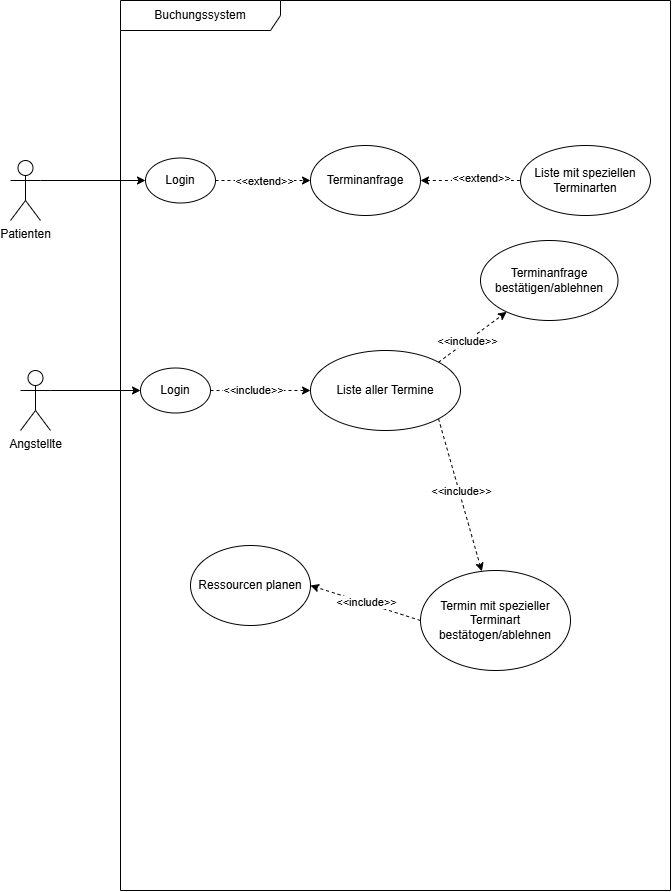

The diagram above was exported from draw.io. Its source (the exported page's mxGraphModel, read from the mxfile embedded in the PNG):
<mxGraphModel dx="1712" dy="919" grid="1" gridSize="10" guides="1" tooltips="1" connect="1" arrows="1" fold="1" page="1" pageScale="1" pageWidth="827" pageHeight="1169" math="0" shadow="0">
  <root>
    <mxCell id="0" />
    <mxCell id="1" parent="0" />
    <mxCell id="gd_-cPdGObs35_z85PYl-1" parent="1" style="shape=umlFrame;whiteSpace=wrap;html=1;pointerEvents=0;recursiveResize=0;container=1;collapsible=0;width=160;" value="Buchungssystem" vertex="1">
      <mxGeometry height="890" width="550" x="240" y="140" as="geometry" />
    </mxCell>
    <mxCell id="gd_-cPdGObs35_z85PYl-13" edge="1" parent="gd_-cPdGObs35_z85PYl-1" source="gd_-cPdGObs35_z85PYl-4" style="edgeStyle=orthogonalEdgeStyle;rounded=0;orthogonalLoop=1;jettySize=auto;html=1;exitX=1;exitY=0.5;exitDx=0;exitDy=0;entryX=0;entryY=0.5;entryDx=0;entryDy=0;dashed=1;" target="gd_-cPdGObs35_z85PYl-10">
      <mxGeometry relative="1" as="geometry" />
    </mxCell>
    <mxCell id="gd_-cPdGObs35_z85PYl-27" connectable="0" parent="gd_-cPdGObs35_z85PYl-13" style="edgeLabel;html=1;align=center;verticalAlign=middle;resizable=0;points=[];" value="&amp;lt;&amp;lt;extend&amp;gt;&amp;gt;" vertex="1">
      <mxGeometry relative="1" x="-0.28" y="1" as="geometry">
        <mxPoint x="14" y="1" as="offset" />
      </mxGeometry>
    </mxCell>
    <mxCell id="gd_-cPdGObs35_z85PYl-4" parent="gd_-cPdGObs35_z85PYl-1" style="ellipse;html=1;whiteSpace=wrap;" value="Login" vertex="1">
      <mxGeometry height="45" width="70" x="25" y="157.5" as="geometry" />
    </mxCell>
    <mxCell id="gd_-cPdGObs35_z85PYl-15" edge="1" parent="gd_-cPdGObs35_z85PYl-1" source="gd_-cPdGObs35_z85PYl-7" style="edgeStyle=orthogonalEdgeStyle;rounded=0;orthogonalLoop=1;jettySize=auto;html=1;exitX=1;exitY=0.5;exitDx=0;exitDy=0;entryX=0;entryY=0.5;entryDx=0;entryDy=0;dashed=1;" target="gd_-cPdGObs35_z85PYl-12">
      <mxGeometry relative="1" as="geometry" />
    </mxCell>
    <mxCell id="gd_-cPdGObs35_z85PYl-28" connectable="0" parent="gd_-cPdGObs35_z85PYl-15" style="edgeLabel;html=1;align=center;verticalAlign=middle;resizable=0;points=[];" value="&amp;lt;&amp;lt;include&amp;gt;&amp;gt;" vertex="1">
      <mxGeometry relative="1" x="-0.1567" y="1" as="geometry">
        <mxPoint as="offset" />
      </mxGeometry>
    </mxCell>
    <mxCell id="gd_-cPdGObs35_z85PYl-7" parent="gd_-cPdGObs35_z85PYl-1" style="ellipse;html=1;whiteSpace=wrap;" value="Login" vertex="1">
      <mxGeometry height="45" width="70" x="20" y="367.5" as="geometry" />
    </mxCell>
    <mxCell id="gd_-cPdGObs35_z85PYl-14" edge="1" parent="gd_-cPdGObs35_z85PYl-1" source="gd_-cPdGObs35_z85PYl-10" style="rounded=0;orthogonalLoop=1;jettySize=auto;html=1;exitX=1;exitY=0.5;exitDx=0;exitDy=0;entryX=0;entryY=0.5;entryDx=0;entryDy=0;dashed=1;startArrow=classic;startFill=1;endArrow=none;endFill=0;" target="gd_-cPdGObs35_z85PYl-9">
      <mxGeometry relative="1" as="geometry" />
    </mxCell>
    <mxCell id="gd_-cPdGObs35_z85PYl-26" connectable="0" parent="gd_-cPdGObs35_z85PYl-14" style="edgeLabel;html=1;align=center;verticalAlign=middle;resizable=0;points=[];" value="&amp;lt;&amp;lt;extend&amp;gt;&amp;gt;" vertex="1">
      <mxGeometry relative="1" x="-0.1394" y="3" as="geometry">
        <mxPoint x="17" as="offset" />
      </mxGeometry>
    </mxCell>
    <mxCell id="gd_-cPdGObs35_z85PYl-10" parent="gd_-cPdGObs35_z85PYl-1" style="ellipse;html=1;whiteSpace=wrap;" value="Terminanfrage" vertex="1">
      <mxGeometry height="70" width="110" x="190" y="145" as="geometry" />
    </mxCell>
    <mxCell id="gd_-cPdGObs35_z85PYl-9" parent="gd_-cPdGObs35_z85PYl-1" style="ellipse;html=1;whiteSpace=wrap;" value="Liste mit speziellen Terminarten" vertex="1">
      <mxGeometry height="70" width="130" x="400" y="145" as="geometry" />
    </mxCell>
    <mxCell id="gd_-cPdGObs35_z85PYl-11" parent="gd_-cPdGObs35_z85PYl-1" style="ellipse;html=1;whiteSpace=wrap;" value="Terminanfrage bestätigen/ablehnen" vertex="1">
      <mxGeometry height="80" width="137.5" x="360" y="240" as="geometry" />
    </mxCell>
    <mxCell id="gd_-cPdGObs35_z85PYl-16" edge="1" parent="gd_-cPdGObs35_z85PYl-1" source="gd_-cPdGObs35_z85PYl-12" style="rounded=0;orthogonalLoop=1;jettySize=auto;html=1;exitX=1;exitY=0;exitDx=0;exitDy=0;dashed=1;" target="gd_-cPdGObs35_z85PYl-11">
      <mxGeometry relative="1" as="geometry" />
    </mxCell>
    <mxCell id="gd_-cPdGObs35_z85PYl-23" connectable="0" parent="gd_-cPdGObs35_z85PYl-16" style="edgeLabel;html=1;align=center;verticalAlign=middle;resizable=0;points=[];" value="&amp;lt;&amp;lt;include&amp;gt;&amp;gt;" vertex="1">
      <mxGeometry relative="1" x="-0.1727" as="geometry">
        <mxPoint as="offset" />
      </mxGeometry>
    </mxCell>
    <mxCell id="gd_-cPdGObs35_z85PYl-19" edge="1" parent="gd_-cPdGObs35_z85PYl-1" source="gd_-cPdGObs35_z85PYl-12" style="rounded=0;orthogonalLoop=1;jettySize=auto;html=1;exitX=1;exitY=1;exitDx=0;exitDy=0;dashed=1;" target="gd_-cPdGObs35_z85PYl-18">
      <mxGeometry relative="1" as="geometry" />
    </mxCell>
    <mxCell id="gd_-cPdGObs35_z85PYl-24" connectable="0" parent="gd_-cPdGObs35_z85PYl-19" style="edgeLabel;html=1;align=center;verticalAlign=middle;resizable=0;points=[];" value="&amp;lt;&amp;lt;include&amp;gt;&amp;gt;" vertex="1">
      <mxGeometry relative="1" x="-0.0403" y="2" as="geometry">
        <mxPoint as="offset" />
      </mxGeometry>
    </mxCell>
    <mxCell id="gd_-cPdGObs35_z85PYl-12" parent="gd_-cPdGObs35_z85PYl-1" style="ellipse;html=1;whiteSpace=wrap;" value="Liste aller Termine" vertex="1">
      <mxGeometry height="80" width="150" x="190" y="350" as="geometry" />
    </mxCell>
    <mxCell id="gd_-cPdGObs35_z85PYl-22" edge="1" parent="gd_-cPdGObs35_z85PYl-1" source="gd_-cPdGObs35_z85PYl-18" style="rounded=0;orthogonalLoop=1;jettySize=auto;html=1;exitX=0;exitY=0.5;exitDx=0;exitDy=0;entryX=1;entryY=0.5;entryDx=0;entryDy=0;dashed=1;" target="gd_-cPdGObs35_z85PYl-20">
      <mxGeometry relative="1" as="geometry" />
    </mxCell>
    <mxCell id="gd_-cPdGObs35_z85PYl-25" connectable="0" parent="gd_-cPdGObs35_z85PYl-22" style="edgeLabel;html=1;align=center;verticalAlign=middle;resizable=0;points=[];" value="&amp;lt;&amp;lt;include&amp;gt;&amp;gt;" vertex="1">
      <mxGeometry relative="1" x="-0.0185" y="-1" as="geometry">
        <mxPoint as="offset" />
      </mxGeometry>
    </mxCell>
    <mxCell id="gd_-cPdGObs35_z85PYl-18" parent="gd_-cPdGObs35_z85PYl-1" style="ellipse;html=1;whiteSpace=wrap;" value="Termin mit spezieller Terminart bestätogen/ablehnen" vertex="1">
      <mxGeometry height="100" width="150" x="300" y="570" as="geometry" />
    </mxCell>
    <mxCell id="gd_-cPdGObs35_z85PYl-20" parent="gd_-cPdGObs35_z85PYl-1" style="ellipse;html=1;whiteSpace=wrap;" value="Ressourcen planen" vertex="1">
      <mxGeometry height="80" width="120" x="70" y="545" as="geometry" />
    </mxCell>
    <mxCell id="gd_-cPdGObs35_z85PYl-8" edge="1" parent="1" source="gd_-cPdGObs35_z85PYl-2" style="edgeStyle=orthogonalEdgeStyle;rounded=0;orthogonalLoop=1;jettySize=auto;html=1;exitX=1;exitY=0.3333333333333333;exitDx=0;exitDy=0;exitPerimeter=0;entryX=0;entryY=0.5;entryDx=0;entryDy=0;" target="gd_-cPdGObs35_z85PYl-7">
      <mxGeometry relative="1" as="geometry" />
    </mxCell>
    <mxCell id="gd_-cPdGObs35_z85PYl-2" parent="1" style="shape=umlActor;verticalLabelPosition=bottom;verticalAlign=top;html=1;" value="Angstellte" vertex="1">
      <mxGeometry height="60" width="30" x="140" y="510" as="geometry" />
    </mxCell>
    <mxCell id="gd_-cPdGObs35_z85PYl-5" edge="1" parent="1" source="gd_-cPdGObs35_z85PYl-3" style="edgeStyle=orthogonalEdgeStyle;rounded=0;orthogonalLoop=1;jettySize=auto;html=1;exitX=1;exitY=0.3333333333333333;exitDx=0;exitDy=0;exitPerimeter=0;entryX=0;entryY=0.5;entryDx=0;entryDy=0;" target="gd_-cPdGObs35_z85PYl-4">
      <mxGeometry relative="1" as="geometry" />
    </mxCell>
    <mxCell id="gd_-cPdGObs35_z85PYl-3" parent="1" style="shape=umlActor;verticalLabelPosition=bottom;verticalAlign=top;html=1;" value="Patienten" vertex="1">
      <mxGeometry height="60" width="30" x="130" y="300" as="geometry" />
    </mxCell>
  </root>
</mxGraphModel>